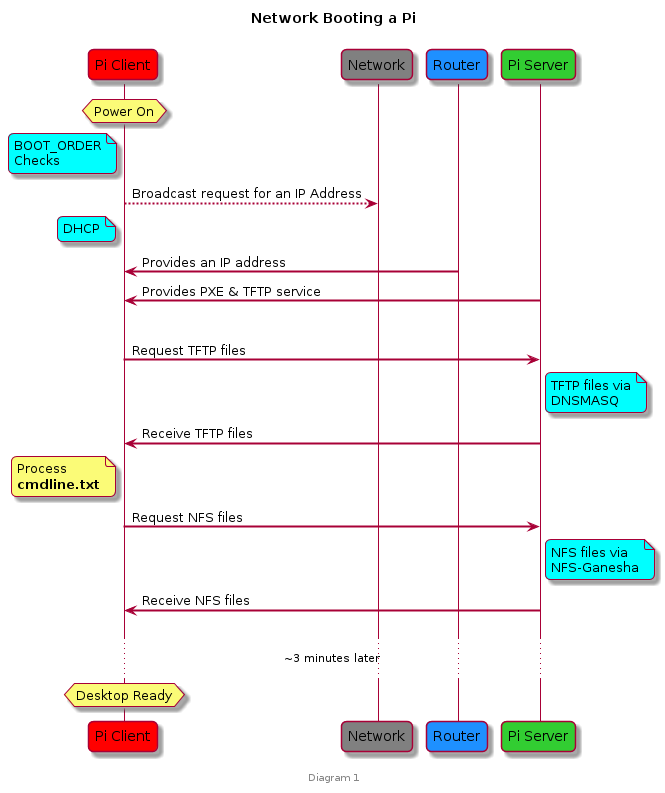

The diagram above was rendered by PlantUML. Its source (embedded in the PNG):
@startuml
title Network Booting a Pi\n
footer \nDiagram 1

skinparam sequenceArrowThickness 2
skinparam roundcorner 10

participant "Pi Client" as PiC #red
participant Network #grey
participant Router #DodgerBlue
participant "Pi Server" as PiS #LimeGreen

hnote over PiC : Power On

note left of PiC #aqua
 BOOT_ORDER
 Checks
end note

PiC --> Network: Broadcast request for an IP Address
note left of PiC #aqua
   DHCP
end note

Router -> PiC: Provides an IP address
PiS -> PiC: Provides PXE & TFTP service
||30||

PiC -> PiS: Request TFTP files

note right of PiS #aqua
  TFTP files via
  DNSMASQ
end note

PiS -> PiC: Receive TFTP files

note left of PiC: Process\n**cmdline.txt**

PiC -> PiS: Request NFS files

note right of PiS #aqua
  NFS files via
  NFS-Ganesha
end note

PiS -> PiC: Receive NFS files
||20||
...~3 minutes later...

hnote over PiC : Desktop Ready
@enduml